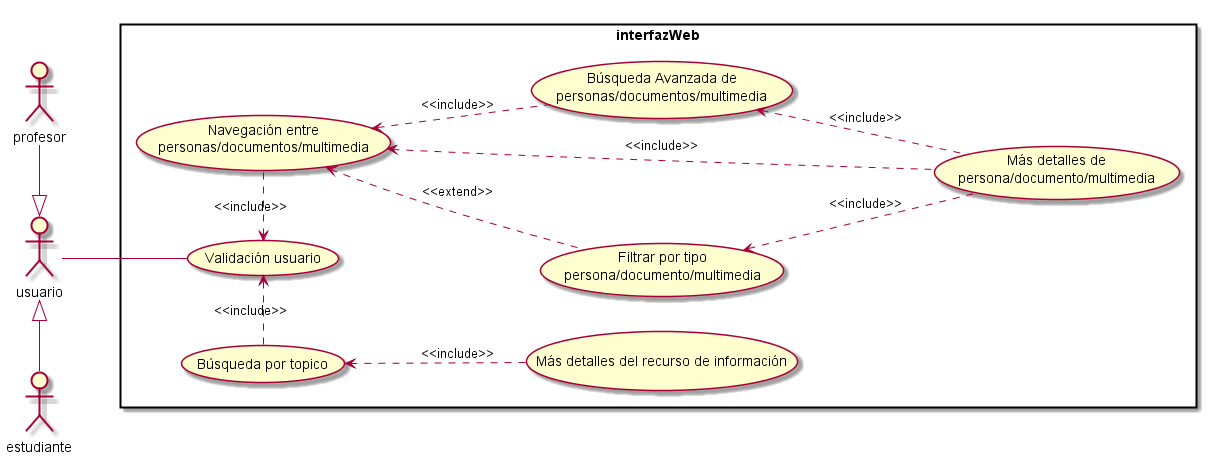

The diagram above was rendered by PlantUML. Its source (embedded in the PNG):
@startuml
left to right direction
skinparam packageStyle rect

actor usuario as usu1
actor profesor as usu2
actor estudiante as usu3

usu3 -left--|> usu1
usu2 -right--|> usu1

rectangle interfazWeb {
	usecase "Validación usuario" as Login
	usecase "Navegación entre\n personas/documentos/multimedia" as Nav
	usecase "Búsqueda por topico" as Bpt
	usecase "Búsqueda Avanzada de\n personas/documentos/multimedia" as Bar
	usecase "Más detalles del recurso de información" as detRec
	usecase "Filtrar por tipo\n persona/documento/multimedia" as Filt
	usecase "Más detalles de\n persona/documento/multimedia" as detPDM
	
	usu1 -- Login
	
	Bpt -right.> Login: <<include>>
	Nav -left.> Login: <<include>>
	
	Bar -up.> Nav: <<include>>
	Filt -up.> Nav: <<extend>>
	
	detPDM -up.> Filt: <<include>>
	detPDM -up.> Bar: <<include>>
	detPDM -up.> Nav: <<include>>
	
	detRec -up.> Bpt: <<include>>	
}
@enduml